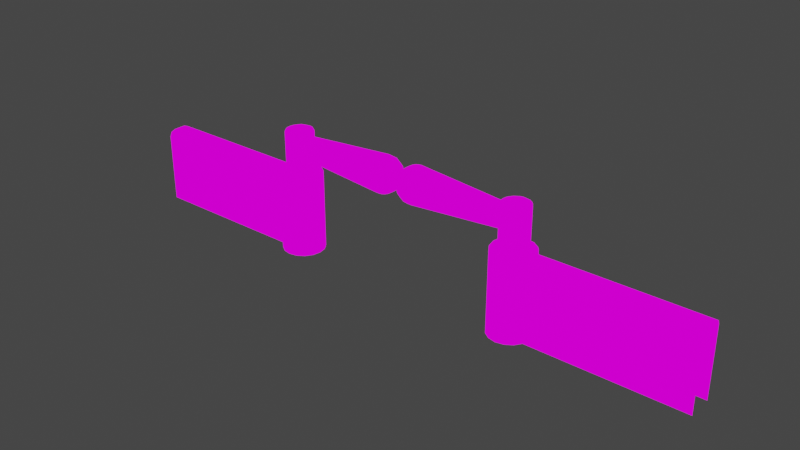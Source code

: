 # Source: Barreras.blend  (saved by Blender 3.6.13; exported with 4.5.12 LTS)
import bpy
from mathutils import Matrix  # noqa: F401  (used for matrix-valued properties, if any)

bpy.ops.wm.read_factory_settings(use_empty=True)
scene = bpy.context.scene
scene.name = 'Scene'

# ---- collections
col_puerta = bpy.data.collections.new('Puerta'); scene.collection.children.link(col_puerta)
col_collection_8 = bpy.data.collections.new('Collection 8'); scene.collection.children.link(col_collection_8)

# ---- images (referenced by path relative to the original .blend; pixels are not part of the script)
import os
ASSET_DIR = os.environ.get("B2B_ASSET_DIR", "")  # directory of the original .blend (textures are referenced by path, not embedded)
HERE = os.path.dirname(os.path.abspath(__file__))  # packed textures are extracted next to this script under _unpacked/

def load_image(name, relpath, width, height, colorspace="sRGB"):
    """Load a texture the original file referenced (path relative to the .blend, or extracted next to this script)."""
    p = next((c for c in (os.path.join(HERE, relpath), os.path.join(ASSET_DIR, relpath)) if relpath and os.path.exists(c)), "")
    if p:
        img = bpy.data.images.load(p, check_existing=True)
        img.name = name
    else:  # same state as the original file: an image datablock whose file is absent (Cycles renders it pink)
        img = bpy.data.images.new(name, width, height)
        img.source = "FILE"
        img.filepath = "//" + (relpath or name)
    img.colorspace_settings.name = colorspace
    return img
img_uv_checker_map_uv_grid_2048x2048 = load_image('uv_checker_map_uv_grid_2048x2048', '', 1024, 1024, 'sRGB')

# ---- materials (node trees are filled in below, after node groups)
mat_uv_checker_material_uv_grid_2048x2048 = bpy.data.materials.new('uv_checker_material_uv_grid_2048x2048')
mat_uv_checker_material_uv_grid_2048x2048.use_transparent_shadow = False

# ---- node groups
ng_auto_smooth = bpy.data.node_groups.new('Auto Smooth', 'GeometryNodeTree')
_s = ng_auto_smooth.interface.new_socket(name='Geometry', in_out='OUTPUT', socket_type='NodeSocketGeometry')
_s = ng_auto_smooth.interface.new_socket(name='Geometry', in_out='INPUT', socket_type='NodeSocketGeometry')
_s = ng_auto_smooth.interface.new_socket(name='Angle', in_out='INPUT', socket_type='NodeSocketFloat')
_s.subtype = 'ANGLE'
_s.min_value = 0.0
_s.max_value = 3.142
ng_auto_smooth.is_modifier = True
_N = ng_auto_smooth.nodes; _L = ng_auto_smooth.links
n0 = _N.new('NodeGroupOutput'); n0.name = 'Group Output'; n0.location = (480, -100)
n1 = _N.new('NodeGroupInput'); n1.name = 'Group Input'; n1.location = (-420, -300)
n2 = _N.new('NodeGroupInput'); n2.name = 'Group Input.001'; n2.location = (-60, -100)
n3 = _N.new('GeometryNodeSetShadeSmooth'); n3.name = 'Set Shade Smooth'; n3.location = (120, -100)
n3.domain = 'EDGE'
n4 = _N.new('GeometryNodeSetShadeSmooth'); n4.name = 'Set Shade Smooth.001'; n4.location = (300, -100)
n5 = _N.new('GeometryNodeInputMeshEdgeAngle'); n5.name = 'Edge Angle'; n5.location = (-420, -220)
n6 = _N.new('GeometryNodeInputEdgeSmooth'); n6.name = 'Is Edge Smooth'; n6.location = (-60, -160)
n7 = _N.new('GeometryNodeInputShadeSmooth'); n7.name = 'Is Face Smooth'; n7.location = (-240, -340)
n8 = _N.new('FunctionNodeBooleanMath'); n8.name = 'Boolean Math'; n8.location = (-60, -220)
n9 = _N.new('FunctionNodeCompare'); n9.name = 'Compare'; n9.location = (-240, -180)
n9.operation = 'LESS_EQUAL'
_L.new(n5.outputs[0], n9.inputs[0])
_L.new(n4.outputs[0], n0.inputs[0])
_L.new(n1.outputs[1], n9.inputs[1])
_L.new(n9.outputs[0], n8.inputs[0])
_L.new(n7.outputs[0], n8.inputs[1])
_L.new(n2.outputs[0], n3.inputs[0])
_L.new(n6.outputs[0], n3.inputs[1])
_L.new(n3.outputs[0], n4.inputs[0])
_L.new(n8.outputs[0], n3.inputs[2])
n0.is_active_output = True

# ---- material node trees
mat_uv_checker_material_uv_grid_2048x2048.use_nodes = True; mat_uv_checker_material_uv_grid_2048x2048.node_tree.nodes.clear()
_N = mat_uv_checker_material_uv_grid_2048x2048.node_tree.nodes; _L = mat_uv_checker_material_uv_grid_2048x2048.node_tree.links
n0 = _N.new('ShaderNodeOutputMaterial'); n0.name = 'Material Output'; n0.location = (300, 300)
n1 = _N.new('ShaderNodeTexImage'); n1.name = 'Image Texture'; n1.location = (-20, 300)
n1.image = img_uv_checker_map_uv_grid_2048x2048
_L.new(n1.outputs[0], n0.inputs[0])
n0.is_active_output = True

# ---- world
world_world = bpy.data.worlds.new('World'); scene.world = world_world
world_world.use_nodes = True; world_world.node_tree.nodes.clear()
_N = world_world.node_tree.nodes; _L = world_world.node_tree.links
n0 = _N.new('ShaderNodeOutputWorld'); n0.name = 'World Output'; n0.location = (300, 300)
n1 = _N.new('ShaderNodeBackground'); n1.name = 'Background'; n1.location = (10, 300)
n1.inputs[0].default_value = (0.05088, 0.05088, 0.05088, 1.0)
_L.new(n1.outputs[0], n0.inputs[0])
n0.is_active_output = True
world_world.color = (0.05088, 0.05088, 0.05088)
world_world.use_sun_shadow = False
world_world.sun_shadow_jitter_overblur = 0.0

# ---- meshes
me_cube_006 = bpy.data.meshes.new('Cube.006')
me_cube_006.from_pydata([(-1.192e-07, 8.196e-08, -0.1), (-1.192e-07, 8.196e-08, 0.5), (-1.192e-07, 0.2, -0.1), (-1.192e-07, 0.2, 0.5), (1.4, 8.196e-08, -0.1), (1.4, 8.196e-08, 0.5), (1.4, 0.2, -0.1), (1.4, 0.2, 0.5)], [], [(2, 3, 7, 6), (4, 5, 1, 0), (7, 3, 1, 5)])
me_cube_006.polygons.foreach_set('use_smooth', [True] * 3)
_uv = me_cube_006.uv_layers.new(name='UVMap')
_uv.uv.foreach_set('vector', [0.002876, 0.002875, 0.2863, 0.002875, 0.2863, 0.6641, 0.002876, 0.6641, 0.6641, 0.6641, 0.3807, 0.6641, 0.3807, 0.002875, 0.6641, 0.002875, 0.2863, 0.6641, 0.2863, 0.002875, 0.3807, 0.002875, 0.3807, 0.6641])
me_cube_006.materials.append(mat_uv_checker_material_uv_grid_2048x2048)
me_cube_006.update()
me_cube_029 = bpy.data.meshes.new('Cube.029')
me_cube_029.from_pydata([(4.732, -6.258e-07, -0.1), (4.732, -6.258e-07, 0.5), (4.732, 0.2, -0.1), (4.732, 0.2, 0.5), (3.332, -1.639e-07, -0.1), (3.332, -1.639e-07, 0.5), (3.332, 0.2, -0.1), (3.332, 0.2, 0.5)], [], [(2, 6, 7, 3), (4, 0, 1, 5), (7, 5, 1, 3)])
me_cube_029.polygons.foreach_set('use_smooth', [True] * 3)
_uv = me_cube_029.uv_layers.new(name='UVMap')
_uv.uv.foreach_set('vector', [0.002876, 0.002875, 0.002876, 0.6641, 0.2863, 0.6641, 0.2863, 0.002875, 0.6641, 0.6641, 0.6641, 0.002875, 0.3807, 0.002875, 0.3807, 0.6641, 0.2863, 0.6641, 0.3807, 0.6641, 0.3807, 0.002875, 0.2863, 0.002875])
me_cube_029.materials.append(mat_uv_checker_material_uv_grid_2048x2048)
me_cube_029.update()
me_cylinder = bpy.data.meshes.new('Cylinder')
me_cylinder.from_pydata([(1.4, 0.2662, -0.1267), (1.4, 0.2053, 0.5267), (1.464, 0.2536, -0.1267), (1.44, 0.1973, 0.5267), (1.518, 0.2175, -0.1267), (1.474, 0.1744, 0.5267), (1.554, 0.1636, -0.1267), (1.497, 0.1403, 0.5267), (1.566, 0.1, -0.1267), (1.505, 0.1, 0.5267), (1.554, 0.03639, -0.1267), (1.497, 0.05971, 0.5267), (1.518, -0.01753, -0.1267), (1.474, 0.02555, 0.5267), (1.464, -0.05356, -0.1267), (1.44, 0.002727, 0.5267), (1.4, -0.06621, -0.1267), (1.4, -0.005287, 0.5267), (1.336, -0.05356, -0.1267), (1.36, 0.002727, 0.5267), (1.282, -0.01753, -0.1267), (1.326, 0.02555, 0.5267), (1.246, 0.03639, -0.1267), (1.303, 0.05971, 0.5267), (1.234, 0.1, -0.1267), (1.295, 0.1, 0.5267), (1.246, 0.1636, -0.1267), (1.303, 0.1403, 0.5267), (1.282, 0.2175, -0.1267), (1.326, 0.1744, 0.5267), (1.336, 0.2536, -0.1267), (1.36, 0.1973, 0.5267), (1.464, 0.2536, 0.5267), (1.4, 0.2662, 0.5267), (1.518, 0.2175, 0.5267), (1.554, 0.1636, 0.5267), (1.566, 0.1, 0.5267), (1.554, 0.03639, 0.5267), (1.518, -0.01753, 0.5267), (1.464, -0.05356, 0.5267), (1.4, -0.06621, 0.5267), (1.336, -0.05356, 0.5267), (1.282, -0.01753, 0.5267), (1.246, 0.03639, 0.5267), (1.234, 0.1, 0.5267), (1.246, 0.1636, 0.5267), (1.282, 0.2175, 0.5267), (1.336, 0.2536, 0.5267)], [], [(0, 33, 32, 2), (2, 32, 34, 4), (4, 34, 35, 6), (6, 35, 36, 8), (8, 36, 37, 10), (10, 37, 38, 12), (12, 38, 39, 14), (14, 39, 40, 16), (16, 40, 41, 18), (18, 41, 42, 20), (20, 42, 43, 22), (22, 43, 44, 24), (24, 44, 45, 26), (26, 45, 46, 28), (28, 46, 47, 30), (30, 47, 33, 0), (1, 3, 32, 33), (3, 5, 34, 32), (5, 7, 35, 34), (7, 9, 36, 35), (9, 11, 37, 36), (11, 13, 38, 37), (13, 15, 39, 38), (15, 17, 40, 39), (17, 19, 41, 40), (19, 21, 42, 41), (21, 23, 43, 42), (23, 25, 44, 43), (25, 27, 45, 44), (27, 29, 46, 45), (29, 31, 47, 46), (31, 1, 33, 47)])
me_cylinder.polygons.foreach_set('use_smooth', [True] * 32)
_uv = me_cylinder.uv_layers.new(name='UVMap')
_uv.uv.foreach_set('vector', [0.67, 0.003611, 0.9786, 0.003611, 0.9786, 0.03424, 0.67, 0.03424, 0.67, 0.03424, 0.9786, 0.03424, 0.9786, 0.06487, 0.67, 0.06487, 0.67, 0.06487, 0.9786, 0.06487, 0.9786, 0.0955, 0.67, 0.0955, 0.67, 0.0955, 0.9786, 0.0955, 0.9786, 0.1261, 0.67, 0.1261, 0.67, 0.1261, 0.9786, 0.1261, 0.9786, 0.1568, 0.67, 0.1568, 0.67, 0.1568, 0.9786, 0.1568, 0.9786, 0.1874, 0.67, 0.1874, 0.67, 0.1874, 0.9786, 0.1874, 0.9786, 0.218, 0.67, 0.218, 0.67, 0.218, 0.9786, 0.218, 0.9786, 0.2486, 0.67, 0.2486, 0.67, 0.2486, 0.9786, 0.2486, 0.9786, 0.2793, 0.67, 0.2793, 0.67, 0.2793, 0.9786, 0.2793, 0.9786, 0.3099, 0.67, 0.3099, 0.67, 0.3099, 0.9786, 0.3099, 0.9786, 0.3405, 0.67, 0.3405, 0.67, 0.3405, 0.9786, 0.3405, 0.9786, 0.3712, 0.67, 0.3712, 0.67, 0.3712, 0.9786, 0.3712, 0.9786, 0.4018, 0.67, 0.4018, 0.67, 0.4018, 0.9786, 0.4018, 0.9786, 0.4324, 0.67, 0.4324, 0.67, 0.4324, 0.9786, 0.4324, 0.9786, 0.4631, 0.67, 0.4631, 0.67, 0.4631, 0.9786, 0.4631, 0.9786, 0.4937, 0.67, 0.4937, 0.2669, 0.892, 0.2669, 0.8726, 0.2952, 0.8669, 0.2952, 0.8976, 0.2669, 0.8726, 0.2595, 0.8546, 0.2834, 0.8386, 0.2952, 0.8669, 0.2595, 0.8546, 0.2458, 0.8409, 0.2618, 0.817, 0.2834, 0.8386, 0.2458, 0.8409, 0.2279, 0.8335, 0.2335, 0.8053, 0.2618, 0.817, 0.2279, 0.8335, 0.2085, 0.8335, 0.2028, 0.8053, 0.2335, 0.8053, 0.2085, 0.8335, 0.1905, 0.8409, 0.1745, 0.817, 0.2028, 0.8053, 0.1905, 0.8409, 0.1768, 0.8546, 0.1529, 0.8386, 0.1745, 0.817, 0.1768, 0.8546, 0.1694, 0.8726, 0.1412, 0.8669, 0.1529, 0.8386, 0.1694, 0.8726, 0.1694, 0.892, 0.1412, 0.8976, 0.1412, 0.8669, 0.1694, 0.892, 0.1768, 0.9099, 0.1529, 0.9259, 0.1412, 0.8976, 0.1768, 0.9099, 0.1905, 0.9236, 0.1745, 0.9475, 0.1529, 0.9259, 0.1905, 0.9236, 0.2085, 0.931, 0.2028, 0.9592, 0.1745, 0.9475, 0.2085, 0.931, 0.2279, 0.931, 0.2335, 0.9592, 0.2028, 0.9592, 0.2279, 0.931, 0.2458, 0.9236, 0.2618, 0.9475, 0.2335, 0.9592, 0.2458, 0.9236, 0.2595, 0.9099, 0.2834, 0.9259, 0.2618, 0.9475, 0.2595, 0.9099, 0.2669, 0.892, 0.2952, 0.8976, 0.2834, 0.9259])
me_cylinder.materials.append(mat_uv_checker_material_uv_grid_2048x2048)
me_cylinder.update()
me_cylinder_003 = bpy.data.meshes.new('Cylinder.003')
me_cylinder_003.from_pydata([(1.192e-07, 0.1098, -0.3524), (0.04201, 0.1014, -0.3524), (0.07762, 0.07762, -0.3524), (0.1014, 0.04201, -0.3524), (0.1098, 0.0, -0.3524), (0.1014, -0.04201, -0.3524), (0.07762, -0.07762, -0.3524), (0.04201, -0.1014, -0.3524), (1.192e-07, -0.1098, -0.3524), (-0.04201, -0.1014, -0.3524), (-0.07762, -0.07762, -0.3524), (-0.1014, -0.04201, -0.3524), (-0.1098, 0.0, -0.3524), (-0.1014, 0.04201, -0.3524), (-0.07762, 0.07762, -0.3524), (-0.04201, 0.1014, -0.3524), (0.04201, 0.1014, 0.0), (1.192e-07, 0.1098, 0.0), (0.07762, 0.07762, 0.0), (0.1014, 0.04201, 0.0), (0.1098, 0.0, 0.0), (0.1014, -0.04201, 0.0), (0.07762, -0.07762, 0.0), (0.04201, -0.1014, 0.0), (1.192e-07, -0.1098, 0.0), (-0.04201, -0.1014, 0.0), (-0.07762, -0.07762, 0.0), (-0.1014, -0.04201, 0.0), (-0.1098, 0.0, 0.0), (-0.1014, 0.04201, 0.0), (-0.07762, 0.07762, 0.0), (-0.04201, 0.1014, 0.0)], [], [(0, 15, 31, 17), (19, 22, 21, 20), (9, 8, 24, 25), (2, 1, 16, 18), (10, 9, 25, 26), (3, 2, 18, 19), (11, 10, 26, 27), (4, 3, 19, 20), (12, 11, 27, 28), (5, 4, 20, 21), (13, 12, 28, 29), (6, 5, 21, 22), (14, 13, 29, 30), (7, 6, 22, 23), (15, 14, 30, 31), (8, 7, 23, 24), (1, 0, 17, 16), (16, 17, 19, 18), (22, 25, 24, 23), (25, 28, 27, 26), (31, 30, 29, 28), (19, 28, 25, 22), (17, 31, 28, 19)])
me_cylinder_003.polygons.foreach_set('use_smooth', [True] * 23)
_uv = me_cylinder_003.uv_layers.new(name='UVMap')
_uv.uv.foreach_set('vector', [0.2912, 0.6698, 0.3115, 0.6698, 0.3115, 0.8363, 0.2912, 0.8363, 0.6696, 0.5601, 0.7103, 0.6008, 0.6916, 0.5931, 0.6773, 0.5788, 0.4328, 0.6698, 0.4531, 0.6698, 0.4531, 0.8363, 0.4328, 0.8363, 0.5744, 0.6698, 0.5947, 0.6698, 0.5947, 0.8363, 0.5744, 0.8363, 0.4126, 0.6698, 0.4328, 0.6698, 0.4328, 0.8363, 0.4126, 0.8363, 0.5542, 0.6698, 0.5744, 0.6698, 0.5744, 0.8363, 0.5542, 0.8363, 0.3924, 0.6698, 0.4126, 0.6698, 0.4126, 0.8363, 0.3924, 0.8363, 0.534, 0.6698, 0.5542, 0.6698, 0.5542, 0.8363, 0.534, 0.8363, 0.3722, 0.6698, 0.3924, 0.6698, 0.3924, 0.8363, 0.3722, 0.8363, 0.5138, 0.6698, 0.534, 0.6698, 0.534, 0.8363, 0.5138, 0.8363, 0.3519, 0.6698, 0.3722, 0.6698, 0.3722, 0.8363, 0.3519, 0.8363, 0.4935, 0.6698, 0.5138, 0.6698, 0.5138, 0.8363, 0.4935, 0.8363, 0.3317, 0.6698, 0.3519, 0.6698, 0.3519, 0.8363, 0.3317, 0.8363, 0.4733, 0.6698, 0.4935, 0.6698, 0.4935, 0.8363, 0.4733, 0.8363, 0.3115, 0.6698, 0.3317, 0.6698, 0.3317, 0.8363, 0.3115, 0.8363, 0.4531, 0.6698, 0.4733, 0.6698, 0.4733, 0.8363, 0.4531, 0.8363, 0.5947, 0.6698, 0.6149, 0.6698, 0.6149, 0.8363, 0.5947, 0.8363, 0.6773, 0.5212, 0.6916, 0.5069, 0.6696, 0.5601, 0.6696, 0.5399, 0.7103, 0.6008, 0.7635, 0.5788, 0.7492, 0.5931, 0.7305, 0.6008, 0.7635, 0.5788, 0.7635, 0.5212, 0.7713, 0.5399, 0.7713, 0.5601, 0.7103, 0.4991, 0.7305, 0.4991, 0.7492, 0.5069, 0.7635, 0.5212, 0.6696, 0.5601, 0.7635, 0.5212, 0.7635, 0.5788, 0.7103, 0.6008, 0.6916, 0.5069, 0.7103, 0.4991, 0.7635, 0.5212, 0.6696, 0.5601])
me_cylinder_003.materials.append(mat_uv_checker_material_uv_grid_2048x2048)
me_cylinder_003.update()
me_cylinder_006 = bpy.data.meshes.new('Cylinder.006')
me_cylinder_006.from_pydata([(3.332, 0.2662, -0.1267), (3.332, 0.2053, 0.5267), (3.268, 0.2536, -0.1267), (3.291, 0.1973, 0.5267), (3.214, 0.2175, -0.1267), (3.257, 0.1744, 0.5267), (3.178, 0.1636, -0.1267), (3.234, 0.1403, 0.5267), (3.165, 0.1, -0.1267), (3.226, 0.1, 0.5267), (3.178, 0.03639, -0.1267), (3.234, 0.05971, 0.5267), (3.214, -0.01753, -0.1267), (3.257, 0.02555, 0.5267), (3.268, -0.05356, -0.1267), (3.291, 0.002727, 0.5267), (3.332, -0.06621, -0.1267), (3.332, -0.005288, 0.5267), (3.395, -0.05356, -0.1267), (3.372, 0.002727, 0.5267), (3.449, -0.01753, -0.1267), (3.406, 0.02555, 0.5267), (3.485, 0.03639, -0.1267), (3.429, 0.05971, 0.5267), (3.498, 0.1, -0.1267), (3.437, 0.1, 0.5267), (3.485, 0.1636, -0.1267), (3.429, 0.1403, 0.5267), (3.449, 0.2175, -0.1267), (3.406, 0.1744, 0.5267), (3.395, 0.2536, -0.1267), (3.372, 0.1973, 0.5267), (3.268, 0.2536, 0.5267), (3.332, 0.2662, 0.5267), (3.214, 0.2175, 0.5267), (3.178, 0.1636, 0.5267), (3.165, 0.1, 0.5267), (3.178, 0.03639, 0.5267), (3.214, -0.01753, 0.5267), (3.268, -0.05356, 0.5267), (3.332, -0.06621, 0.5267), (3.395, -0.05356, 0.5267), (3.449, -0.01753, 0.5267), (3.485, 0.03639, 0.5267), (3.498, 0.1, 0.5267), (3.485, 0.1636, 0.5267), (3.449, 0.2175, 0.5267), (3.395, 0.2536, 0.5267)], [], [(0, 2, 32, 33), (2, 4, 34, 32), (4, 6, 35, 34), (6, 8, 36, 35), (8, 10, 37, 36), (10, 12, 38, 37), (12, 14, 39, 38), (14, 16, 40, 39), (16, 18, 41, 40), (18, 20, 42, 41), (20, 22, 43, 42), (22, 24, 44, 43), (24, 26, 45, 44), (26, 28, 46, 45), (28, 30, 47, 46), (30, 0, 33, 47), (1, 33, 32, 3), (3, 32, 34, 5), (5, 34, 35, 7), (7, 35, 36, 9), (9, 36, 37, 11), (11, 37, 38, 13), (13, 38, 39, 15), (15, 39, 40, 17), (17, 40, 41, 19), (19, 41, 42, 21), (21, 42, 43, 23), (23, 43, 44, 25), (25, 44, 45, 27), (27, 45, 46, 29), (29, 46, 47, 31), (31, 47, 33, 1)])
me_cylinder_006.polygons.foreach_set('use_smooth', [True] * 32)
_uv = me_cylinder_006.uv_layers.new(name='UVMap')
_uv.uv.foreach_set('vector', [0.67, 0.003611, 0.67, 0.03424, 0.9786, 0.03424, 0.9786, 0.003611, 0.67, 0.03424, 0.67, 0.06487, 0.9786, 0.06487, 0.9786, 0.03424, 0.67, 0.06487, 0.67, 0.0955, 0.9786, 0.0955, 0.9786, 0.06487, 0.67, 0.0955, 0.67, 0.1261, 0.9786, 0.1261, 0.9786, 0.0955, 0.67, 0.1261, 0.67, 0.1568, 0.9786, 0.1568, 0.9786, 0.1261, 0.67, 0.1568, 0.67, 0.1874, 0.9786, 0.1874, 0.9786, 0.1568, 0.67, 0.1874, 0.67, 0.218, 0.9786, 0.218, 0.9786, 0.1874, 0.67, 0.218, 0.67, 0.2486, 0.9786, 0.2486, 0.9786, 0.218, 0.67, 0.2486, 0.67, 0.2793, 0.9786, 0.2793, 0.9786, 0.2486, 0.67, 0.2793, 0.67, 0.3099, 0.9786, 0.3099, 0.9786, 0.2793, 0.67, 0.3099, 0.67, 0.3405, 0.9786, 0.3405, 0.9786, 0.3099, 0.67, 0.3405, 0.67, 0.3712, 0.9786, 0.3712, 0.9786, 0.3405, 0.67, 0.3712, 0.67, 0.4018, 0.9786, 0.4018, 0.9786, 0.3712, 0.67, 0.4018, 0.67, 0.4324, 0.9786, 0.4324, 0.9786, 0.4018, 0.67, 0.4324, 0.67, 0.4631, 0.9786, 0.4631, 0.9786, 0.4324, 0.67, 0.4631, 0.67, 0.4937, 0.9786, 0.4937, 0.9786, 0.4631, 0.2669, 0.892, 0.2952, 0.8976, 0.2952, 0.8669, 0.2669, 0.8726, 0.2669, 0.8726, 0.2952, 0.8669, 0.2834, 0.8386, 0.2595, 0.8546, 0.2595, 0.8546, 0.2834, 0.8386, 0.2618, 0.817, 0.2458, 0.8409, 0.2458, 0.8409, 0.2618, 0.817, 0.2335, 0.8053, 0.2279, 0.8335, 0.2279, 0.8335, 0.2335, 0.8053, 0.2028, 0.8053, 0.2085, 0.8335, 0.2085, 0.8335, 0.2028, 0.8053, 0.1745, 0.817, 0.1905, 0.8409, 0.1905, 0.8409, 0.1745, 0.817, 0.1529, 0.8386, 0.1768, 0.8546, 0.1768, 0.8546, 0.1529, 0.8386, 0.1412, 0.8669, 0.1694, 0.8726, 0.1694, 0.8726, 0.1412, 0.8669, 0.1412, 0.8976, 0.1694, 0.892, 0.1694, 0.892, 0.1412, 0.8976, 0.1529, 0.9259, 0.1768, 0.9099, 0.1768, 0.9099, 0.1529, 0.9259, 0.1745, 0.9475, 0.1905, 0.9236, 0.1905, 0.9236, 0.1745, 0.9475, 0.2028, 0.9592, 0.2085, 0.931, 0.2085, 0.931, 0.2028, 0.9592, 0.2335, 0.9592, 0.2279, 0.931, 0.2279, 0.931, 0.2335, 0.9592, 0.2618, 0.9475, 0.2458, 0.9236, 0.2458, 0.9236, 0.2618, 0.9475, 0.2834, 0.9259, 0.2595, 0.9099, 0.2595, 0.9099, 0.2834, 0.9259, 0.2952, 0.8976, 0.2669, 0.892])
me_cylinder_006.materials.append(mat_uv_checker_material_uv_grid_2048x2048)
me_cylinder_006.update()
me_cylinder_007 = bpy.data.meshes.new('Cylinder.007')
me_cylinder_007.from_pydata([(4.768e-07, 0.1098, -0.3524), (-0.04201, 0.1014, -0.3524), (-0.07762, 0.07762, -0.3524), (-0.1014, 0.04201, -0.3524), (-0.1098, 3.725e-08, -0.3524), (-0.1014, -0.04201, -0.3524), (-0.07762, -0.07762, -0.3524), (-0.04201, -0.1014, -0.3524), (2.384e-07, -0.1098, -0.3524), (0.04201, -0.1014, -0.3524), (0.07762, -0.07762, -0.3524), (0.1014, -0.04201, -0.3524), (0.1098, -3.725e-08, -0.3524), (0.1014, 0.04201, -0.3524), (0.07762, 0.07762, -0.3524), (0.04201, 0.1014, -0.3524), (-0.04201, 0.1014, 0.0), (2.384e-07, 0.1098, 0.0), (-0.07762, 0.07762, -1.192e-07), (-0.1014, 0.04201, -1.192e-07), (-0.1098, 3.725e-08, -1.192e-07), (-0.1014, -0.04201, -1.192e-07), (-0.07762, -0.07762, -1.192e-07), (-0.04201, -0.1014, 0.0), (0.0, -0.1098, 0.0), (0.04201, -0.1014, 5.96e-08), (0.07762, -0.07762, 1.192e-07), (0.1014, -0.04201, 1.192e-07), (0.1098, -3.725e-08, 1.192e-07), (0.1014, 0.04201, 1.192e-07), (0.07762, 0.07762, 1.192e-07), (0.04201, 0.1014, 5.96e-08)], [], [(0, 17, 31, 15), (19, 20, 21, 22), (9, 25, 24, 8), (2, 18, 16, 1), (10, 26, 25, 9), (3, 19, 18, 2), (11, 27, 26, 10), (4, 20, 19, 3), (12, 28, 27, 11), (5, 21, 20, 4), (13, 29, 28, 12), (6, 22, 21, 5), (14, 30, 29, 13), (7, 23, 22, 6), (15, 31, 30, 14), (8, 24, 23, 7), (1, 16, 17, 0), (16, 18, 19, 17), (22, 23, 24, 25), (25, 26, 27, 28), (31, 28, 29, 30), (19, 22, 25, 28), (17, 19, 28, 31)])
me_cylinder_007.polygons.foreach_set('use_smooth', [True] * 23)
_uv = me_cylinder_007.uv_layers.new(name='UVMap')
_uv.uv.foreach_set('vector', [0.2912, 0.6698, 0.2912, 0.8363, 0.3115, 0.8363, 0.3115, 0.6698, 0.6696, 0.5601, 0.6773, 0.5788, 0.6916, 0.5931, 0.7103, 0.6008, 0.4328, 0.6698, 0.4328, 0.8363, 0.4531, 0.8363, 0.4531, 0.6698, 0.5744, 0.6698, 0.5744, 0.8363, 0.5947, 0.8363, 0.5947, 0.6698, 0.4126, 0.6698, 0.4126, 0.8363, 0.4328, 0.8363, 0.4328, 0.6698, 0.5542, 0.6698, 0.5542, 0.8363, 0.5744, 0.8363, 0.5744, 0.6698, 0.3924, 0.6698, 0.3924, 0.8363, 0.4126, 0.8363, 0.4126, 0.6698, 0.534, 0.6698, 0.534, 0.8363, 0.5542, 0.8363, 0.5542, 0.6698, 0.3722, 0.6698, 0.3722, 0.8363, 0.3924, 0.8363, 0.3924, 0.6698, 0.5138, 0.6698, 0.5138, 0.8363, 0.534, 0.8363, 0.534, 0.6698, 0.3519, 0.6698, 0.3519, 0.8363, 0.3722, 0.8363, 0.3722, 0.6698, 0.4935, 0.6698, 0.4935, 0.8363, 0.5138, 0.8363, 0.5138, 0.6698, 0.3317, 0.6698, 0.3317, 0.8363, 0.3519, 0.8363, 0.3519, 0.6698, 0.4733, 0.6698, 0.4733, 0.8363, 0.4935, 0.8363, 0.4935, 0.6698, 0.3115, 0.6698, 0.3115, 0.8363, 0.3317, 0.8363, 0.3317, 0.6698, 0.4531, 0.6698, 0.4531, 0.8363, 0.4733, 0.8363, 0.4733, 0.6698, 0.5947, 0.6698, 0.5947, 0.8363, 0.6149, 0.8363, 0.6149, 0.6698, 0.6773, 0.5212, 0.6696, 0.5399, 0.6696, 0.5601, 0.6916, 0.5069, 0.7103, 0.6008, 0.7305, 0.6008, 0.7492, 0.5931, 0.7635, 0.5788, 0.7635, 0.5788, 0.7713, 0.5601, 0.7713, 0.5399, 0.7635, 0.5212, 0.7103, 0.4991, 0.7635, 0.5212, 0.7492, 0.5069, 0.7305, 0.4991, 0.6696, 0.5601, 0.7103, 0.6008, 0.7635, 0.5788, 0.7635, 0.5212, 0.6916, 0.5069, 0.6696, 0.5601, 0.7635, 0.5212, 0.7103, 0.4991])
me_cylinder_007.materials.append(mat_uv_checker_material_uv_grid_2048x2048)
me_cylinder_007.update()
me_sphere = bpy.data.meshes.new('Sphere')
me_sphere.from_pydata([(2.22, 0.2322, 0.7815), (2.22, 0.2431, 0.7267), (2.22, 0.2322, 0.6719), (2.22, 0.1548, 0.5944), (2.241, 0.1506, 0.8589), (2.259, 0.1935, 0.8279), (2.271, 0.2222, 0.7815), (2.275, 0.2322, 0.7267), (2.271, 0.2222, 0.6719), (2.259, 0.1935, 0.6255), (2.241, 0.1506, 0.5944), (2.259, 0.1387, 0.8589), (2.292, 0.1716, 0.8279), (2.314, 0.1935, 0.7815), (2.321, 0.2012, 0.7267), (2.314, 0.1935, 0.6719), (2.292, 0.1716, 0.6255), (2.259, 0.1387, 0.5944), (2.271, 0.121, 0.8589), (2.314, 0.1387, 0.8279), (2.342, 0.1506, 0.7815), (2.352, 0.1548, 0.7267), (2.342, 0.1506, 0.6719), (2.314, 0.1387, 0.6255), (2.271, 0.121, 0.5944), (2.275, 0.1, 0.8589), (2.321, 0.1, 0.8279), (2.352, 0.1, 0.7815), (2.363, 0.1, 0.7267), (2.352, 0.1, 0.6719), (2.321, 0.1, 0.6255), (2.275, 0.1, 0.5944), (2.271, 0.07904, 0.8589), (2.314, 0.06127, 0.8279), (2.342, 0.04939, 0.7815), (2.352, 0.04522, 0.7267), (2.342, 0.04939, 0.6719), (2.314, 0.06127, 0.6255), (2.271, 0.07904, 0.5944), (2.259, 0.06127, 0.8589), (2.292, 0.02843, 0.8279), (2.314, 0.006487, 0.7815), (2.321, -0.001218, 0.7267), (2.314, 0.006487, 0.6719), (2.292, 0.02843, 0.6255), (2.259, 0.06127, 0.5944), (2.241, 0.04939, 0.8589), (2.259, 0.006487, 0.8279), (2.271, -0.02218, 0.7815), (2.275, -0.03225, 0.7267), (2.271, -0.02218, 0.6719), (2.259, 0.006487, 0.6255), (2.241, 0.04939, 0.5944), (2.22, 0.04522, 0.8589), (2.22, -0.001218, 0.8279), (2.22, -0.03225, 0.7815), (2.22, -0.04314, 0.7267), (2.22, -0.03225, 0.6719), (2.22, -0.001218, 0.6255), (2.22, 0.04522, 0.5944), (2.22, 0.1, 0.5836), (2.22, 0.1, 0.8698), (2.22, 0.1548, 0.8589), (2.22, 0.2012, 0.8279), (2.22, 0.2012, 0.6255), (1.428, 0.1782, 0.7591), (1.428, 0.1847, 0.7267), (1.428, 0.1782, 0.6943), (1.428, 0.1324, 0.6485), (1.428, 0.06759, 0.8049), (1.428, 0.04012, 0.7866), (1.428, 0.02176, 0.7591), (1.428, 0.01531, 0.7267), (1.428, 0.02176, 0.6943), (1.428, 0.04012, 0.6668), (1.428, 0.06759, 0.6485), (1.428, 0.1, 0.642), (1.428, 0.1, 0.8114), (1.428, 0.1324, 0.8049), (1.428, 0.1599, 0.7866), (1.428, 0.1599, 0.6668)], [], [(64, 2, 8, 9), (1, 0, 6, 7), (63, 62, 4, 5), (3, 64, 9, 10), (2, 1, 7, 8), (0, 63, 5, 6), (62, 61, 4), (60, 3, 10), (10, 9, 16, 17), (8, 7, 14, 15), (6, 5, 12, 13), (4, 61, 11), (60, 10, 17), (9, 8, 15, 16), (7, 6, 13, 14), (5, 4, 11, 12), (13, 12, 19, 20), (11, 61, 18), (60, 17, 24), (16, 15, 22, 23), (14, 13, 20, 21), (12, 11, 18, 19), (17, 16, 23, 24), (15, 14, 21, 22), (60, 24, 31), (23, 22, 29, 30), (21, 20, 27, 28), (19, 18, 25, 26), (24, 23, 30, 31), (22, 21, 28, 29), (20, 19, 26, 27), (18, 61, 25), (26, 25, 32, 33), (31, 30, 37, 38), (29, 28, 35, 36), (27, 26, 33, 34), (25, 61, 32), (60, 31, 38), (30, 29, 36, 37), (28, 27, 34, 35), (38, 37, 44, 45), (36, 35, 42, 43), (34, 33, 40, 41), (32, 61, 39), (60, 38, 45), (37, 36, 43, 44), (35, 34, 41, 42), (33, 32, 39, 40), (39, 61, 46), (60, 45, 52), (44, 43, 50, 51), (42, 41, 48, 49), (40, 39, 46, 47), (45, 44, 51, 52), (43, 42, 49, 50), (41, 40, 47, 48), (51, 50, 57, 58), (49, 48, 55, 56), (47, 46, 53, 54), (52, 51, 58, 59), (50, 49, 56, 57), (48, 47, 54, 55), (46, 61, 53), (60, 52, 59), (58, 57, 73, 74), (3, 60, 76, 68), (59, 58, 74, 75), (60, 59, 75, 76), (0, 1, 66, 65), (62, 63, 79, 78), (1, 2, 67, 66), (53, 61, 77, 69), (54, 53, 69, 70), (61, 62, 78, 77), (55, 54, 70, 71), (63, 0, 65, 79), (56, 55, 71, 72), (2, 64, 80, 67), (57, 56, 72, 73), (64, 3, 68, 80)])
me_sphere.polygons.foreach_set('use_smooth', [True] * 80)
_uv = me_sphere.uv_layers.new(name='UVMap')
_uv.uv.foreach_set('vector', [0.1451, 0.6811, 0.1715, 0.7073, 0.1459, 0.7216, 0.1299, 0.6995, 0.1842, 0.7409, 0.1845, 0.7768, 0.1555, 0.7727, 0.1548, 0.7464, 0.1695, 0.8106, 0.1419, 0.8332, 0.1338, 0.8238, 0.1486, 0.7989, 0.1112, 0.6703, 0.1451, 0.6811, 0.1299, 0.6995, 0.1071, 0.682, 0.1715, 0.7073, 0.1842, 0.7409, 0.1548, 0.7464, 0.1459, 0.7216, 0.1845, 0.7768, 0.1695, 0.8106, 0.1486, 0.7989, 0.1555, 0.7727, 0.1419, 0.8332, 0.1106, 0.8451, 0.1338, 0.8238, 0.07748, 0.6703, 0.1112, 0.6703, 0.1071, 0.682, 0.1071, 0.682, 0.1299, 0.6995, 0.1156, 0.7105, 0.1002, 0.6905, 0.1459, 0.7216, 0.1548, 0.7464, 0.1308, 0.7509, 0.1253, 0.7308, 0.1555, 0.7727, 0.1486, 0.7989, 0.1316, 0.7942, 0.1331, 0.7717, 0.1338, 0.8238, 0.1106, 0.8451, 0.1244, 0.8183, 0.07748, 0.6703, 0.1071, 0.682, 0.1002, 0.6905, 0.1299, 0.6995, 0.1459, 0.7216, 0.1253, 0.7308, 0.1156, 0.7105, 0.1548, 0.7464, 0.1555, 0.7727, 0.1331, 0.7717, 0.1308, 0.7509, 0.1486, 0.7989, 0.1338, 0.8238, 0.1244, 0.8183, 0.1316, 0.7942, 0.1331, 0.7717, 0.1316, 0.7942, 0.1158, 0.7929, 0.1147, 0.7729, 0.1244, 0.8183, 0.1106, 0.8451, 0.1147, 0.8161, 0.07748, 0.6703, 0.1002, 0.6905, 0.0919, 0.696, 0.1156, 0.7105, 0.1253, 0.7308, 0.1077, 0.7364, 0.1013, 0.7176, 0.1308, 0.7509, 0.1331, 0.7717, 0.1147, 0.7729, 0.1117, 0.7546, 0.1316, 0.7942, 0.1244, 0.8183, 0.1147, 0.8161, 0.1158, 0.7929, 0.1002, 0.6905, 0.1156, 0.7105, 0.1013, 0.7176, 0.0919, 0.696, 0.1253, 0.7308, 0.1308, 0.7509, 0.1117, 0.7546, 0.1077, 0.7364, 0.07748, 0.6703, 0.0919, 0.696, 0.08293, 0.6992, 0.1013, 0.7176, 0.1077, 0.7364, 0.091, 0.7405, 0.08722, 0.7215, 0.1117, 0.7546, 0.1147, 0.7729, 0.09764, 0.7755, 0.09417, 0.7579, 0.1158, 0.7929, 0.1147, 0.8161, 0.1053, 0.8167, 0.1012, 0.7943, 0.0919, 0.696, 0.1013, 0.7176, 0.08722, 0.7215, 0.08293, 0.6992, 0.1077, 0.7364, 0.1117, 0.7546, 0.09417, 0.7579, 0.091, 0.7405, 0.1147, 0.7729, 0.1158, 0.7929, 0.1012, 0.7943, 0.09764, 0.7755, 0.1147, 0.8161, 0.1106, 0.8451, 0.1053, 0.8167, 0.1012, 0.7943, 0.1053, 0.8167, 0.09642, 0.8197, 0.08714, 0.7982, 0.08293, 0.6992, 0.08722, 0.7215, 0.07263, 0.7231, 0.07342, 0.6996, 0.091, 0.7405, 0.09417, 0.7579, 0.07686, 0.7615, 0.0739, 0.7431, 0.09764, 0.7755, 0.1012, 0.7943, 0.08714, 0.7982, 0.08091, 0.7795, 0.1053, 0.8167, 0.1106, 0.8451, 0.09642, 0.8197, 0.07748, 0.6703, 0.08293, 0.6992, 0.07342, 0.6996, 0.08722, 0.7215, 0.091, 0.7405, 0.0739, 0.7431, 0.07263, 0.7231, 0.09417, 0.7579, 0.09764, 0.7755, 0.08091, 0.7795, 0.07686, 0.7615, 0.07342, 0.6996, 0.07263, 0.7231, 0.05682, 0.722, 0.06371, 0.6975, 0.0739, 0.7431, 0.07686, 0.7615, 0.05762, 0.7651, 0.05497, 0.7442, 0.08091, 0.7795, 0.08714, 0.7982, 0.07314, 0.8051, 0.06302, 0.7855, 0.09642, 0.8197, 0.1106, 0.8451, 0.08824, 0.8251, 0.07748, 0.6703, 0.07342, 0.6996, 0.06371, 0.6975, 0.07263, 0.7231, 0.0739, 0.7431, 0.05497, 0.7442, 0.05682, 0.722, 0.07686, 0.7615, 0.08091, 0.7795, 0.06302, 0.7855, 0.05762, 0.7651, 0.08714, 0.7982, 0.09642, 0.8197, 0.08824, 0.8251, 0.07314, 0.8051, 0.08824, 0.8251, 0.1106, 0.8451, 0.08141, 0.8335, 0.07748, 0.6703, 0.06371, 0.6975, 0.05413, 0.692, 0.05682, 0.722, 0.05497, 0.7442, 0.03299, 0.7437, 0.03928, 0.7173, 0.05762, 0.7651, 0.06302, 0.7855, 0.04282, 0.7943, 0.03473, 0.7696, 0.07314, 0.8051, 0.08824, 0.8251, 0.08141, 0.8335, 0.05871, 0.8162, 0.06371, 0.6975, 0.05682, 0.722, 0.03928, 0.7173, 0.05413, 0.692, 0.05497, 0.7442, 0.05762, 0.7651, 0.03473, 0.7696, 0.03299, 0.7437, 0.06302, 0.7855, 0.07314, 0.8051, 0.05871, 0.8162, 0.04282, 0.7943, 0.03928, 0.7173, 0.03299, 0.7437, 0.005209, 0.7396, 0.01914, 0.7069, 0.03473, 0.7696, 0.04282, 0.7943, 0.01834, 0.8086, 0.003093, 0.7757, 0.05871, 0.8162, 0.08141, 0.8335, 0.07726, 0.845, 0.04384, 0.8343, 0.05413, 0.692, 0.03928, 0.7173, 0.01914, 0.7069, 0.04554, 0.6826, 0.03299, 0.7437, 0.03473, 0.7696, 0.003093, 0.7757, 0.005209, 0.7396, 0.04282, 0.7943, 0.05871, 0.8162, 0.04384, 0.8343, 0.01834, 0.8086, 0.08141, 0.8335, 0.1106, 0.8451, 0.07726, 0.845, 0.07748, 0.6703, 0.05413, 0.692, 0.04554, 0.6826, 0.8489, 0.9929, 0.8238, 0.994, 0.8135, 0.637, 0.8284, 0.6364, 0.9238, 0.9854, 0.8989, 0.9886, 0.858, 0.6338, 0.8727, 0.6319, 0.8739, 0.9911, 0.8489, 0.9929, 0.8284, 0.6364, 0.8432, 0.6353, 0.8989, 0.9886, 0.8739, 0.9911, 0.8432, 0.6353, 0.858, 0.6338, 0.6239, 0.9768, 0.5994, 0.9714, 0.6808, 0.6236, 0.6953, 0.6268, 0.6734, 0.9854, 0.6486, 0.9814, 0.7099, 0.6295, 0.7246, 0.6319, 0.9979, 0.9714, 0.9734, 0.9768, 0.902, 0.6268, 0.9165, 0.6236, 0.7233, 0.9911, 0.6983, 0.9886, 0.7393, 0.6338, 0.7541, 0.6353, 0.7484, 0.9929, 0.7233, 0.9911, 0.7541, 0.6353, 0.7689, 0.6364, 0.6983, 0.9886, 0.6734, 0.9854, 0.7246, 0.6319, 0.7393, 0.6338, 0.7735, 0.994, 0.7484, 0.9929, 0.7689, 0.6364, 0.7838, 0.637, 0.6486, 0.9814, 0.6239, 0.9768, 0.6953, 0.6268, 0.7099, 0.6295, 0.7986, 0.9944, 0.7735, 0.994, 0.7838, 0.637, 0.7986, 0.6372, 0.9734, 0.9768, 0.9487, 0.9814, 0.8874, 0.6295, 0.902, 0.6268, 0.8238, 0.994, 0.7986, 0.9944, 0.7986, 0.6372, 0.8135, 0.637, 0.9487, 0.9814, 0.9238, 0.9854, 0.8727, 0.6319, 0.8874, 0.6295])
me_sphere.materials.append(mat_uv_checker_material_uv_grid_2048x2048)
me_sphere.update()
me_sphere_003 = bpy.data.meshes.new('Sphere.003')
me_sphere_003.from_pydata([(2.512, 0.2322, 0.7815), (2.512, 0.2431, 0.7267), (2.512, 0.2322, 0.6719), (2.512, 0.1548, 0.5944), (2.491, 0.1506, 0.8589), (2.473, 0.1935, 0.8279), (2.461, 0.2222, 0.7815), (2.457, 0.2322, 0.7267), (2.461, 0.2222, 0.6719), (2.473, 0.1935, 0.6255), (2.491, 0.1506, 0.5944), (2.473, 0.1387, 0.8589), (2.44, 0.1716, 0.8279), (2.418, 0.1935, 0.7815), (2.41, 0.2012, 0.7267), (2.418, 0.1935, 0.6719), (2.44, 0.1716, 0.6255), (2.473, 0.1387, 0.5944), (2.461, 0.121, 0.8589), (2.418, 0.1387, 0.8279), (2.389, 0.1506, 0.7815), (2.379, 0.1548, 0.7267), (2.389, 0.1506, 0.6719), (2.418, 0.1387, 0.6255), (2.461, 0.121, 0.5944), (2.457, 0.1, 0.8589), (2.41, 0.1, 0.8279), (2.379, 0.1, 0.7815), (2.368, 0.1, 0.7267), (2.379, 0.1, 0.6719), (2.41, 0.1, 0.6255), (2.457, 0.1, 0.5944), (2.461, 0.07904, 0.8589), (2.418, 0.06127, 0.8279), (2.389, 0.04939, 0.7815), (2.379, 0.04522, 0.7267), (2.389, 0.04939, 0.6719), (2.418, 0.06127, 0.6255), (2.461, 0.07904, 0.5944), (2.473, 0.06127, 0.8589), (2.44, 0.02843, 0.8279), (2.418, 0.006487, 0.7815), (2.41, -0.001218, 0.7267), (2.418, 0.006487, 0.6719), (2.44, 0.02843, 0.6255), (2.473, 0.06127, 0.5944), (2.491, 0.04939, 0.8589), (2.473, 0.006487, 0.8279), (2.461, -0.02218, 0.7815), (2.457, -0.03225, 0.7267), (2.461, -0.02218, 0.6719), (2.473, 0.006487, 0.6255), (2.491, 0.04939, 0.5944), (2.512, 0.04522, 0.8589), (2.512, -0.001218, 0.8279), (2.512, -0.03225, 0.7815), (2.512, -0.04314, 0.7267), (2.512, -0.03225, 0.6719), (2.512, -0.001218, 0.6255), (2.512, 0.04522, 0.5944), (2.512, 0.1, 0.5836), (2.512, 0.1, 0.8698), (2.512, 0.1548, 0.8589), (2.512, 0.2012, 0.8279), (2.512, 0.2012, 0.6255), (3.303, 0.1782, 0.7591), (3.303, 0.1847, 0.7267), (3.303, 0.1782, 0.6943), (3.303, 0.1324, 0.6485), (3.303, 0.06759, 0.8049), (3.303, 0.04012, 0.7866), (3.303, 0.02176, 0.7591), (3.303, 0.01531, 0.7267), (3.303, 0.02176, 0.6943), (3.303, 0.04012, 0.6668), (3.303, 0.06759, 0.6485), (3.303, 0.1, 0.642), (3.303, 0.1, 0.8114), (3.303, 0.1324, 0.8049), (3.303, 0.1599, 0.7866), (3.303, 0.1599, 0.6668)], [], [(64, 9, 8, 2), (1, 7, 6, 0), (63, 5, 4, 62), (3, 10, 9, 64), (2, 8, 7, 1), (0, 6, 5, 63), (62, 4, 61), (60, 10, 3), (10, 17, 16, 9), (8, 15, 14, 7), (6, 13, 12, 5), (4, 11, 61), (60, 17, 10), (9, 16, 15, 8), (7, 14, 13, 6), (5, 12, 11, 4), (13, 20, 19, 12), (11, 18, 61), (60, 24, 17), (16, 23, 22, 15), (14, 21, 20, 13), (12, 19, 18, 11), (17, 24, 23, 16), (15, 22, 21, 14), (60, 31, 24), (23, 30, 29, 22), (21, 28, 27, 20), (19, 26, 25, 18), (24, 31, 30, 23), (22, 29, 28, 21), (20, 27, 26, 19), (18, 25, 61), (26, 33, 32, 25), (31, 38, 37, 30), (29, 36, 35, 28), (27, 34, 33, 26), (25, 32, 61), (60, 38, 31), (30, 37, 36, 29), (28, 35, 34, 27), (38, 45, 44, 37), (36, 43, 42, 35), (34, 41, 40, 33), (32, 39, 61), (60, 45, 38), (37, 44, 43, 36), (35, 42, 41, 34), (33, 40, 39, 32), (39, 46, 61), (60, 52, 45), (44, 51, 50, 43), (42, 49, 48, 41), (40, 47, 46, 39), (45, 52, 51, 44), (43, 50, 49, 42), (41, 48, 47, 40), (51, 58, 57, 50), (49, 56, 55, 48), (47, 54, 53, 46), (52, 59, 58, 51), (50, 57, 56, 49), (48, 55, 54, 47), (46, 53, 61), (60, 59, 52), (58, 74, 73, 57), (3, 68, 76, 60), (59, 75, 74, 58), (60, 76, 75, 59), (0, 65, 66, 1), (62, 78, 79, 63), (1, 66, 67, 2), (53, 69, 77, 61), (54, 70, 69, 53), (61, 77, 78, 62), (55, 71, 70, 54), (63, 79, 65, 0), (56, 72, 71, 55), (2, 67, 80, 64), (57, 73, 72, 56), (64, 80, 68, 3)])
me_sphere_003.polygons.foreach_set('use_smooth', [True] * 80)
_uv = me_sphere_003.uv_layers.new(name='UVMap')
_uv.uv.foreach_set('vector', [0.1451, 0.6811, 0.1299, 0.6995, 0.1459, 0.7216, 0.1715, 0.7073, 0.1842, 0.7409, 0.1548, 0.7464, 0.1555, 0.7727, 0.1845, 0.7768, 0.1695, 0.8106, 0.1486, 0.7989, 0.1338, 0.8238, 0.1419, 0.8332, 0.1112, 0.6703, 0.1071, 0.682, 0.1299, 0.6995, 0.1451, 0.6811, 0.1715, 0.7073, 0.1459, 0.7216, 0.1548, 0.7464, 0.1842, 0.7409, 0.1845, 0.7768, 0.1555, 0.7727, 0.1486, 0.7989, 0.1695, 0.8106, 0.1419, 0.8332, 0.1338, 0.8238, 0.1106, 0.8451, 0.07748, 0.6703, 0.1071, 0.682, 0.1112, 0.6703, 0.1071, 0.682, 0.1002, 0.6905, 0.1156, 0.7105, 0.1299, 0.6995, 0.1459, 0.7216, 0.1253, 0.7308, 0.1308, 0.7509, 0.1548, 0.7464, 0.1555, 0.7727, 0.1331, 0.7717, 0.1316, 0.7942, 0.1486, 0.7989, 0.1338, 0.8238, 0.1244, 0.8183, 0.1106, 0.8451, 0.07748, 0.6703, 0.1002, 0.6905, 0.1071, 0.682, 0.1299, 0.6995, 0.1156, 0.7105, 0.1253, 0.7308, 0.1459, 0.7216, 0.1548, 0.7464, 0.1308, 0.7509, 0.1331, 0.7717, 0.1555, 0.7727, 0.1486, 0.7989, 0.1316, 0.7942, 0.1244, 0.8183, 0.1338, 0.8238, 0.1331, 0.7717, 0.1147, 0.7729, 0.1158, 0.7929, 0.1316, 0.7942, 0.1244, 0.8183, 0.1147, 0.8161, 0.1106, 0.8451, 0.07748, 0.6703, 0.0919, 0.696, 0.1002, 0.6905, 0.1156, 0.7105, 0.1013, 0.7176, 0.1077, 0.7364, 0.1253, 0.7308, 0.1308, 0.7509, 0.1117, 0.7546, 0.1147, 0.7729, 0.1331, 0.7717, 0.1316, 0.7942, 0.1158, 0.7929, 0.1147, 0.8161, 0.1244, 0.8183, 0.1002, 0.6905, 0.0919, 0.696, 0.1013, 0.7176, 0.1156, 0.7105, 0.1253, 0.7308, 0.1077, 0.7364, 0.1117, 0.7546, 0.1308, 0.7509, 0.07748, 0.6703, 0.08293, 0.6992, 0.0919, 0.696, 0.1013, 0.7176, 0.08722, 0.7215, 0.091, 0.7405, 0.1077, 0.7364, 0.1117, 0.7546, 0.09417, 0.7579, 0.09764, 0.7755, 0.1147, 0.7729, 0.1158, 0.7929, 0.1012, 0.7943, 0.1053, 0.8167, 0.1147, 0.8161, 0.0919, 0.696, 0.08293, 0.6992, 0.08722, 0.7215, 0.1013, 0.7176, 0.1077, 0.7364, 0.091, 0.7405, 0.09417, 0.7579, 0.1117, 0.7546, 0.1147, 0.7729, 0.09764, 0.7755, 0.1012, 0.7943, 0.1158, 0.7929, 0.1147, 0.8161, 0.1053, 0.8167, 0.1106, 0.8451, 0.1012, 0.7943, 0.08714, 0.7982, 0.09642, 0.8197, 0.1053, 0.8167, 0.08293, 0.6992, 0.07342, 0.6996, 0.07263, 0.7231, 0.08722, 0.7215, 0.091, 0.7405, 0.0739, 0.7431, 0.07686, 0.7615, 0.09417, 0.7579, 0.09764, 0.7755, 0.08091, 0.7795, 0.08714, 0.7982, 0.1012, 0.7943, 0.1053, 0.8167, 0.09642, 0.8197, 0.1106, 0.8451, 0.07748, 0.6703, 0.07342, 0.6996, 0.08293, 0.6992, 0.08722, 0.7215, 0.07263, 0.7231, 0.0739, 0.7431, 0.091, 0.7405, 0.09417, 0.7579, 0.07686, 0.7615, 0.08091, 0.7795, 0.09764, 0.7755, 0.07342, 0.6996, 0.06371, 0.6975, 0.05682, 0.722, 0.07263, 0.7231, 0.0739, 0.7431, 0.05497, 0.7442, 0.05762, 0.7651, 0.07686, 0.7615, 0.08091, 0.7795, 0.06302, 0.7855, 0.07314, 0.8051, 0.08714, 0.7982, 0.09642, 0.8197, 0.08824, 0.8251, 0.1106, 0.8451, 0.07748, 0.6703, 0.06371, 0.6975, 0.07342, 0.6996, 0.07263, 0.7231, 0.05682, 0.722, 0.05497, 0.7442, 0.0739, 0.7431, 0.07686, 0.7615, 0.05762, 0.7651, 0.06302, 0.7855, 0.08091, 0.7795, 0.08714, 0.7982, 0.07314, 0.8051, 0.08824, 0.8251, 0.09642, 0.8197, 0.08824, 0.8251, 0.08141, 0.8335, 0.1106, 0.8451, 0.07748, 0.6703, 0.05413, 0.692, 0.06371, 0.6975, 0.05682, 0.722, 0.03928, 0.7173, 0.03299, 0.7437, 0.05497, 0.7442, 0.05762, 0.7651, 0.03473, 0.7696, 0.04282, 0.7943, 0.06302, 0.7855, 0.07314, 0.8051, 0.05871, 0.8162, 0.08141, 0.8335, 0.08824, 0.8251, 0.06371, 0.6975, 0.05413, 0.692, 0.03928, 0.7173, 0.05682, 0.722, 0.05497, 0.7442, 0.03299, 0.7437, 0.03473, 0.7696, 0.05762, 0.7651, 0.06302, 0.7855, 0.04282, 0.7943, 0.05871, 0.8162, 0.07314, 0.8051, 0.03928, 0.7173, 0.01914, 0.7069, 0.005209, 0.7396, 0.03299, 0.7437, 0.03473, 0.7696, 0.003093, 0.7757, 0.01834, 0.8086, 0.04282, 0.7943, 0.05871, 0.8162, 0.04384, 0.8343, 0.07726, 0.845, 0.08141, 0.8335, 0.05413, 0.692, 0.04554, 0.6826, 0.01914, 0.7069, 0.03928, 0.7173, 0.03299, 0.7437, 0.005209, 0.7396, 0.003093, 0.7757, 0.03473, 0.7696, 0.04282, 0.7943, 0.01834, 0.8086, 0.04384, 0.8343, 0.05871, 0.8162, 0.08141, 0.8335, 0.07726, 0.845, 0.1106, 0.8451, 0.07748, 0.6703, 0.04554, 0.6826, 0.05413, 0.692, 0.8489, 0.9929, 0.8284, 0.6364, 0.8135, 0.637, 0.8238, 0.994, 0.9238, 0.9854, 0.8727, 0.6319, 0.858, 0.6338, 0.8989, 0.9886, 0.8739, 0.9911, 0.8432, 0.6353, 0.8284, 0.6364, 0.8489, 0.9929, 0.8989, 0.9886, 0.858, 0.6338, 0.8432, 0.6353, 0.8739, 0.9911, 0.6239, 0.9768, 0.6953, 0.6268, 0.6808, 0.6236, 0.5994, 0.9714, 0.6734, 0.9854, 0.7246, 0.6319, 0.7099, 0.6295, 0.6486, 0.9814, 0.9979, 0.9714, 0.9165, 0.6236, 0.902, 0.6268, 0.9734, 0.9768, 0.7233, 0.9911, 0.7541, 0.6353, 0.7393, 0.6338, 0.6983, 0.9886, 0.7484, 0.9929, 0.7689, 0.6364, 0.7541, 0.6353, 0.7233, 0.9911, 0.6983, 0.9886, 0.7393, 0.6338, 0.7246, 0.6319, 0.6734, 0.9854, 0.7735, 0.994, 0.7838, 0.637, 0.7689, 0.6364, 0.7484, 0.9929, 0.6486, 0.9814, 0.7099, 0.6295, 0.6953, 0.6268, 0.6239, 0.9768, 0.7986, 0.9944, 0.7986, 0.6372, 0.7838, 0.637, 0.7735, 0.994, 0.9734, 0.9768, 0.902, 0.6268, 0.8874, 0.6295, 0.9487, 0.9814, 0.8238, 0.994, 0.8135, 0.637, 0.7986, 0.6372, 0.7986, 0.9944, 0.9487, 0.9814, 0.8874, 0.6295, 0.8727, 0.6319, 0.9238, 0.9854])
me_sphere_003.materials.append(mat_uv_checker_material_uv_grid_2048x2048)
me_sphere_003.update()

# ---- objects
ob_cube_006 = bpy.data.objects.new('Cube.006', me_cube_006)
ob_cube_032 = bpy.data.objects.new('Cube.032', me_cube_029)
ob_cylinder = bpy.data.objects.new('Cylinder', me_cylinder)
ob_cylinder_007 = bpy.data.objects.new('Cylinder.007', me_cylinder_003)
ob_cylinder_008 = bpy.data.objects.new('Cylinder.008', me_cylinder_006)
ob_cylinder_016 = bpy.data.objects.new('Cylinder.016', me_cylinder_007)
ob_sphere_001 = bpy.data.objects.new('Sphere.001', me_sphere)
ob_sphere_005 = bpy.data.objects.new('Sphere.005', me_sphere_003)

# ---- transforms, parenting, visibility, modifiers, constraints
ob_cube_006.location = (0.0, 0.0, 0.0)
_m = ob_cube_006.modifiers.new('Bevel', 'BEVEL')
_m.width = 0.05
_m.width_pct = 0.05
_m.segments = 2
_m = ob_cube_006.modifiers.new('WeightedNormal', 'WEIGHTED_NORMAL')
ob_cube_032.location = (0.0, 0.0, 0.0)
_m = ob_cube_032.modifiers.new('Bevel', 'BEVEL')
_m.width = 0.05
_m.width_pct = 0.05
_m.segments = 2
_m = ob_cube_032.modifiers.new('WeightedNormal', 'WEIGHTED_NORMAL')
ob_cylinder.location = (0.0, 0.0, 0.0)
_m = ob_cylinder.modifiers.new('Bevel', 'BEVEL')
_m.width = 0.02
_m.width_pct = 0.02
_m.segments = 2
_m = ob_cylinder.modifiers.new('WeightedNormal', 'WEIGHTED_NORMAL')
ob_cylinder_007.location = (1.4, 0.1, 0.8519)
_m = ob_cylinder_007.modifiers.new('Bevel', 'BEVEL')
_m.width = 0.02
_m.width_pct = 0.02
_m.segments = 2
_m = ob_cylinder_007.modifiers.new('WeightedNormal', 'WEIGHTED_NORMAL')
ob_cylinder_008.location = (0.0, 0.0, 0.0)
_m = ob_cylinder_008.modifiers.new('Bevel', 'BEVEL')
_m.width = 0.02
_m.width_pct = 0.02
_m.segments = 2
_m = ob_cylinder_008.modifiers.new('WeightedNormal', 'WEIGHTED_NORMAL')
ob_cylinder_016.location = (3.332, 0.1, 0.8519)
_m = ob_cylinder_016.modifiers.new('Bevel', 'BEVEL')
_m.width = 0.02
_m.width_pct = 0.02
_m.segments = 2
_m = ob_cylinder_016.modifiers.new('WeightedNormal', 'WEIGHTED_NORMAL')
ob_sphere_001.parent = ob_cylinder_007
ob_sphere_001.matrix_parent_inverse = Matrix(((1.0, -0.0, 0.0, -1.4), (-0.0, 1.0, -0.0, -0.1), (0.0, -0.0, 1.0, -0.8519), (-0.0, 0.0, -0.0, 1.0)))
ob_sphere_001.location = (0.0, 0.0, 0.0)
_m = ob_sphere_001.modifiers.new('Auto Smooth', 'NODES')
_m.node_group = ng_auto_smooth
_gi = [s.identifier for s in ng_auto_smooth.interface.items_tree if s.item_type == 'SOCKET' and s.in_out == 'INPUT']
_m[_gi[1]] = 0.5236  # Angle
ob_sphere_005.parent = ob_cylinder_016
ob_sphere_005.matrix_parent_inverse = Matrix(((1.0, -0.0, 0.0, -3.332), (-0.0, 1.0, -0.0, -0.1), (0.0, -0.0, 1.0, -0.8519), (-0.0, 0.0, -0.0, 1.0)))
ob_sphere_005.location = (0.0, 0.0, 0.0)
_m = ob_sphere_005.modifiers.new('Auto Smooth', 'NODES')
_m.node_group = ng_auto_smooth
_gi = [s.identifier for s in ng_auto_smooth.interface.items_tree if s.item_type == 'SOCKET' and s.in_out == 'INPUT']
_m[_gi[1]] = 0.5236  # Angle

# ---- collection membership
col_collection_8.objects.link(ob_cube_006)
col_collection_8.objects.link(ob_cube_032)
col_collection_8.objects.link(ob_cylinder)
col_collection_8.objects.link(ob_cylinder_007)
col_collection_8.objects.link(ob_cylinder_008)
col_collection_8.objects.link(ob_cylinder_016)
col_collection_8.objects.link(ob_sphere_001)
col_collection_8.objects.link(ob_sphere_005)

# ---- scene / render settings (as saved in the file)
scene.frame_start = 0; scene.frame_end = 10; scene.frame_set(0)
scene.render.engine = 'BLENDER_EEVEE_NEXT'
scene.cycles.sampling_pattern = 'TABULATED_SOBOL'
scene.cycles.use_light_tree = False
scene.view_settings.view_transform = 'Filmic'
bpy.context.view_layer.update()

# ---- added for rendering (the .blend has no active camera and no usable light): camera, sun
cam_auto = bpy.data.cameras.new('AutoCamera')
cam_auto.lens = 50.0
cam_auto.sensor_width = 36.0
cam_auto.clip_end = 1000.0
ob_auto_camera = bpy.data.objects.new('AutoCamera', cam_auto)
scene.collection.objects.link(ob_auto_camera)
ob_auto_camera.location = (6.85009, -5.28119, 3.95903)
ob_auto_camera.rotation_euler = (1.09748, -7.21219e-08, 0.694738)
scene.camera = ob_auto_camera
light_auto_sun = bpy.data.lights.new('AutoSun', 'SUN')
light_auto_sun.energy = 3.0
light_auto_sun.angle = 0.0523599
ob_auto_sun = bpy.data.objects.new('AutoSun', light_auto_sun)
scene.collection.objects.link(ob_auto_sun)
ob_auto_sun.rotation_euler = (0.872665, 0.174533, 0.523599)
bpy.context.view_layer.update()
